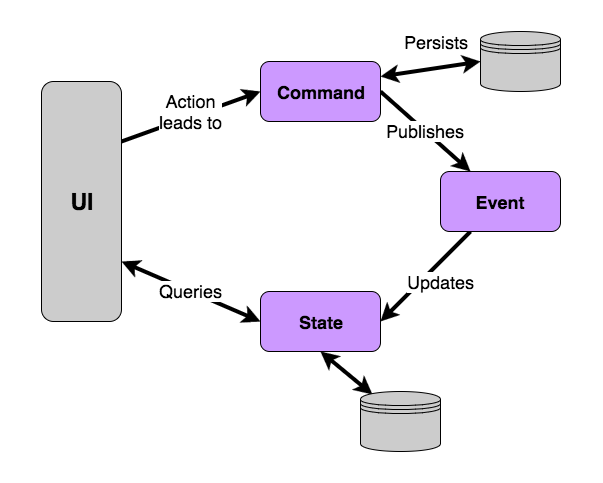

The diagram above was exported from draw.io. Its source (the exported page's mxGraphModel, read from the mxfile embedded in the PNG):
<mxGraphModel dx="899" dy="605" grid="1" gridSize="10" guides="1" tooltips="1" connect="1" arrows="1" fold="1" page="1" pageScale="1" pageWidth="850" pageHeight="1100" background="#ffffff" math="0" shadow="0">
  <root>
    <mxCell id="0" />
    <mxCell id="1" parent="0" />
    <mxCell id="2" value="&lt;font style=&quot;font-size: 18px&quot;&gt;Action&lt;/font&gt;&lt;div&gt;&lt;font style=&quot;font-size: 18px&quot;&gt;leads to&lt;/font&gt;&lt;/div&gt;" style="edgeStyle=none;rounded=0;html=1;exitX=1;exitY=0.25;entryX=0;entryY=0.5;jettySize=auto;orthogonalLoop=1;strokeColor=#000000;strokeWidth=4;" edge="1" source="3" target="8" parent="1">
      <mxGeometry x="240" y="170" as="geometry">
        <mxPoint as="offset" />
      </mxGeometry>
    </mxCell>
    <mxCell id="3" value="&lt;b&gt;&lt;font style=&quot;font-size: 23px&quot;&gt;UI&lt;/font&gt;&lt;/b&gt;" style="rounded=1;whiteSpace=wrap;html=1;fillColor=#CCCCCC;" vertex="1" parent="1">
      <mxGeometry x="160" y="160" width="80" height="240" as="geometry" />
    </mxCell>
    <mxCell id="4" value="&lt;font style=&quot;font-size: 18px&quot;&gt;Publishes&lt;/font&gt;" style="edgeStyle=none;rounded=0;html=1;exitX=1;exitY=0.5;entryX=0.25;entryY=0;jettySize=auto;orthogonalLoop=1;strokeColor=#000000;strokeWidth=4;" edge="1" source="8" target="12" parent="1">
      <mxGeometry x="499" y="170" as="geometry" />
    </mxCell>
    <mxCell id="5" style="edgeStyle=none;rounded=0;html=1;exitX=1;exitY=0.25;entryX=0;entryY=0.5;jettySize=auto;orthogonalLoop=1;strokeColor=#000000;strokeWidth=4;startArrow=classic;startFill=1;" edge="1" source="8" target="16" parent="1">
      <mxGeometry x="499" y="140" as="geometry" />
    </mxCell>
    <mxCell id="6" value="&lt;font style=&quot;font-size: 18px&quot;&gt;Persists&lt;/font&gt;" style="text;html=1;resizable=0;points=[];align=center;verticalAlign=middle;labelBackgroundColor=#ffffff;" vertex="1" connectable="0" parent="5">
      <mxGeometry x="-0.2" relative="1" as="geometry">
        <mxPoint x="16" y="-29" as="offset" />
      </mxGeometry>
    </mxCell>
    <mxCell id="7" value="&lt;font style=&quot;font-size: 18px&quot;&gt;Persists&lt;/font&gt;" style="text;html=1;resizable=0;points=[];align=center;verticalAlign=middle;labelBackgroundColor=#ffffff;" vertex="1" connectable="0" parent="1">
      <mxGeometry x="554.5574541147319" y="120.06638188279021" as="geometry">
        <mxPoint x="16" y="-29" as="offset" />
      </mxGeometry>
    </mxCell>
    <mxCell id="8" value="&lt;b&gt;&lt;font style=&quot;font-size: 18px&quot;&gt;Command&lt;/font&gt;&lt;/b&gt;" style="rounded=1;whiteSpace=wrap;html=1;fillColor=#CC99FF;" vertex="1" parent="1">
      <mxGeometry x="379" y="140" width="120" height="60" as="geometry" />
    </mxCell>
    <mxCell id="9" style="edgeStyle=none;rounded=0;html=1;exitX=0.25;exitY=1;entryX=1;entryY=0.5;jettySize=auto;orthogonalLoop=1;strokeColor=#000000;strokeWidth=4;" edge="1" source="12" target="15" parent="1">
      <mxGeometry x="499" y="310" as="geometry" />
    </mxCell>
    <mxCell id="10" value="&lt;font style=&quot;font-size: 18px&quot;&gt;Updates&lt;/font&gt;" style="text;html=1;resizable=0;points=[];align=center;verticalAlign=middle;labelBackgroundColor=#ffffff;" vertex="1" connectable="0" parent="9">
      <mxGeometry x="0.1111" y="3" relative="1" as="geometry">
        <mxPoint x="18" y="-2" as="offset" />
      </mxGeometry>
    </mxCell>
    <mxCell id="11" value="&lt;font style=&quot;font-size: 18px&quot;&gt;Updates&lt;/font&gt;" style="text;html=1;resizable=0;points=[];align=center;verticalAlign=middle;labelBackgroundColor=#ffffff;" vertex="1" connectable="0" parent="1">
      <mxGeometry x="558.9167388793146" y="360.3259018078045" as="geometry">
        <mxPoint x="18" y="-2" as="offset" />
      </mxGeometry>
    </mxCell>
    <mxCell id="12" value="&lt;b&gt;&lt;font style=&quot;font-size: 18px&quot;&gt;Event&lt;/font&gt;&lt;/b&gt;" style="rounded=1;whiteSpace=wrap;html=1;fillColor=#CC99FF;" vertex="1" parent="1">
      <mxGeometry x="559" y="250" width="120" height="60" as="geometry" />
    </mxCell>
    <mxCell id="13" value="&lt;font style=&quot;font-size: 18px&quot;&gt;Queries&lt;/font&gt;" style="edgeStyle=none;rounded=0;html=1;exitX=0;exitY=0.5;entryX=1;entryY=0.75;jettySize=auto;orthogonalLoop=1;strokeColor=#000000;strokeWidth=4;startArrow=classic;startFill=1;" edge="1" source="15" target="3" parent="1">
      <mxGeometry x="240" y="340" as="geometry" />
    </mxCell>
    <mxCell id="14" style="edgeStyle=none;rounded=0;html=1;exitX=0.5;exitY=1;entryX=0.15;entryY=0.05;startArrow=classic;startFill=1;jettySize=auto;orthogonalLoop=1;strokeColor=#000000;strokeWidth=4;entryPerimeter=0;" edge="1" source="15" target="17" parent="1">
      <mxGeometry x="439" y="430" as="geometry" />
    </mxCell>
    <mxCell id="15" value="&lt;b&gt;&lt;font style=&quot;font-size: 18px&quot;&gt;State&lt;/font&gt;&lt;/b&gt;" style="rounded=1;whiteSpace=wrap;html=1;fillColor=#CC99FF;" vertex="1" parent="1">
      <mxGeometry x="379" y="370" width="120" height="60" as="geometry" />
    </mxCell>
    <mxCell id="16" value="" style="shape=datastore;whiteSpace=wrap;html=1;fillColor=#CCCCCC;" vertex="1" parent="1">
      <mxGeometry x="599" y="110" width="80" height="60" as="geometry" />
    </mxCell>
    <mxCell id="17" value="" style="shape=datastore;whiteSpace=wrap;html=1;fillColor=#CCCCCC;" vertex="1" parent="1">
      <mxGeometry x="479" y="470" width="80" height="60" as="geometry" />
    </mxCell>
    <mxCell id="18" value="" style="whiteSpace=wrap;html=1;fillColor=none;strokeColor=none;" vertex="1" parent="1">
      <mxGeometry x="120" y="80" width="600" height="480" as="geometry" />
    </mxCell>
  </root>
</mxGraphModel>